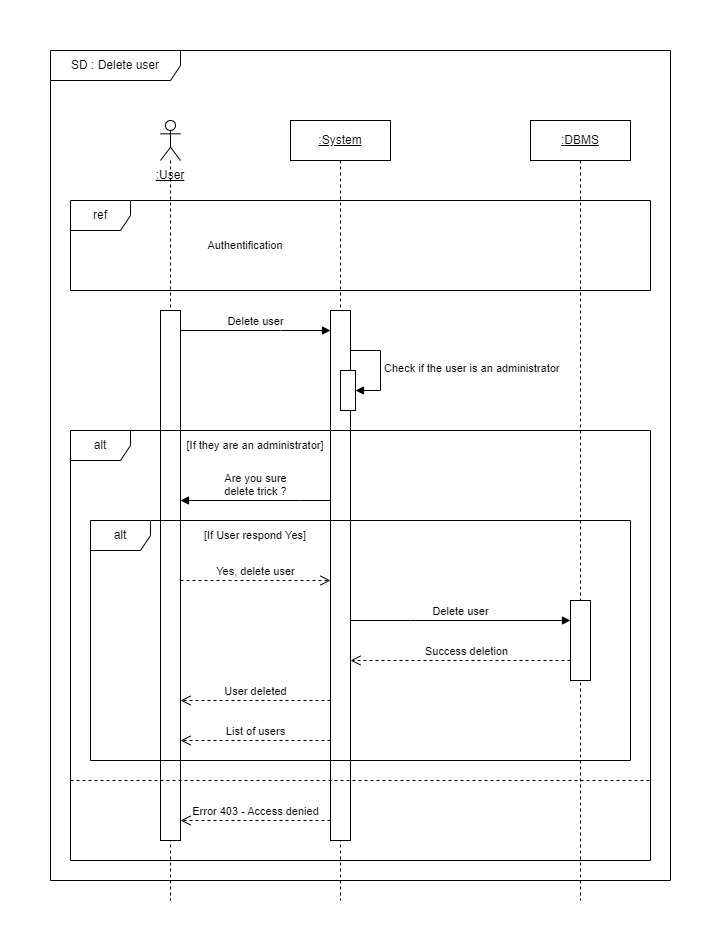

The diagram above was exported from draw.io. Its source (the exported page's mxGraphModel, read from the mxfile embedded in the PNG):
<mxGraphModel dx="1418" dy="838" grid="1" gridSize="10" guides="1" tooltips="1" connect="1" arrows="1" fold="1" page="1" pageScale="1" pageWidth="827" pageHeight="1169" math="0" shadow="0">
  <root>
    <mxCell id="0" />
    <mxCell id="1" parent="0" />
    <mxCell id="O4-TyMAHHjf7SwJrlcSo-1" value="" style="shape=umlLifeline;perimeter=lifelinePerimeter;whiteSpace=wrap;html=1;container=1;dropTarget=0;collapsible=0;recursiveResize=0;outlineConnect=0;portConstraint=eastwest;newEdgeStyle={&quot;edgeStyle&quot;:&quot;elbowEdgeStyle&quot;,&quot;elbow&quot;:&quot;vertical&quot;,&quot;curved&quot;:0,&quot;rounded&quot;:0};participant=umlActor;" parent="1" vertex="1">
      <mxGeometry x="150" y="110" width="20" height="780" as="geometry" />
    </mxCell>
    <mxCell id="O4-TyMAHHjf7SwJrlcSo-2" value="SD : Delete user" style="shape=umlFrame;whiteSpace=wrap;html=1;pointerEvents=0;width=130;height=30;" parent="1" vertex="1">
      <mxGeometry x="40" y="40" width="620" height="830" as="geometry" />
    </mxCell>
    <mxCell id="O4-TyMAHHjf7SwJrlcSo-3" value="&lt;u&gt;:System&lt;/u&gt;" style="shape=umlLifeline;perimeter=lifelinePerimeter;whiteSpace=wrap;html=1;container=1;dropTarget=0;collapsible=0;recursiveResize=0;outlineConnect=0;portConstraint=eastwest;newEdgeStyle={&quot;edgeStyle&quot;:&quot;elbowEdgeStyle&quot;,&quot;elbow&quot;:&quot;vertical&quot;,&quot;curved&quot;:0,&quot;rounded&quot;:0};" parent="1" vertex="1">
      <mxGeometry x="280" y="110" width="100" height="780" as="geometry" />
    </mxCell>
    <mxCell id="O4-TyMAHHjf7SwJrlcSo-9" value="" style="html=1;points=[];perimeter=orthogonalPerimeter;outlineConnect=0;targetShapes=umlLifeline;portConstraint=eastwest;newEdgeStyle={&quot;edgeStyle&quot;:&quot;elbowEdgeStyle&quot;,&quot;elbow&quot;:&quot;vertical&quot;,&quot;curved&quot;:0,&quot;rounded&quot;:0};" parent="O4-TyMAHHjf7SwJrlcSo-3" vertex="1">
      <mxGeometry x="40" y="190" width="20" height="530" as="geometry" />
    </mxCell>
    <mxCell id="O4-TyMAHHjf7SwJrlcSo-15" value="" style="html=1;points=[];perimeter=orthogonalPerimeter;outlineConnect=0;targetShapes=umlLifeline;portConstraint=eastwest;newEdgeStyle={&quot;edgeStyle&quot;:&quot;elbowEdgeStyle&quot;,&quot;elbow&quot;:&quot;vertical&quot;,&quot;curved&quot;:0,&quot;rounded&quot;:0};" parent="O4-TyMAHHjf7SwJrlcSo-3" vertex="1">
      <mxGeometry x="50" y="250" width="15" height="40" as="geometry" />
    </mxCell>
    <mxCell id="O4-TyMAHHjf7SwJrlcSo-16" value="Check if the user is an administrator" style="html=1;align=left;spacingLeft=2;endArrow=block;rounded=0;edgeStyle=orthogonalEdgeStyle;curved=0;rounded=0;" parent="O4-TyMAHHjf7SwJrlcSo-3" target="O4-TyMAHHjf7SwJrlcSo-15" edge="1">
      <mxGeometry x="0.0105" relative="1" as="geometry">
        <mxPoint x="60" y="230" as="sourcePoint" />
        <Array as="points">
          <mxPoint x="90" y="230" />
          <mxPoint x="90" y="270" />
        </Array>
        <mxPoint as="offset" />
      </mxGeometry>
    </mxCell>
    <mxCell id="O4-TyMAHHjf7SwJrlcSo-4" value="ref" style="shape=umlFrame;whiteSpace=wrap;html=1;pointerEvents=0;" parent="1" vertex="1">
      <mxGeometry x="60" y="190" width="580" height="90" as="geometry" />
    </mxCell>
    <mxCell id="O4-TyMAHHjf7SwJrlcSo-5" value="Authentification" style="text;html=1;strokeColor=none;fillColor=none;align=center;verticalAlign=middle;whiteSpace=wrap;rounded=0;fontSize=11;" parent="1" vertex="1">
      <mxGeometry x="205" y="220" width="60" height="30" as="geometry" />
    </mxCell>
    <mxCell id="O4-TyMAHHjf7SwJrlcSo-6" value="&lt;span&gt;:&lt;/span&gt;DBMS" style="shape=umlLifeline;perimeter=lifelinePerimeter;whiteSpace=wrap;html=1;container=1;dropTarget=0;collapsible=0;recursiveResize=0;outlineConnect=0;portConstraint=eastwest;newEdgeStyle={&quot;edgeStyle&quot;:&quot;elbowEdgeStyle&quot;,&quot;elbow&quot;:&quot;vertical&quot;,&quot;curved&quot;:0,&quot;rounded&quot;:0};fontStyle=4" parent="1" vertex="1">
      <mxGeometry x="520" y="110" width="100" height="780" as="geometry" />
    </mxCell>
    <mxCell id="O4-TyMAHHjf7SwJrlcSo-10" value="Delete user" style="html=1;verticalAlign=bottom;endArrow=block;edgeStyle=elbowEdgeStyle;elbow=vertical;curved=0;rounded=0;" parent="1" source="Q9l4SY10n87APZx5L1Rv-1" target="O4-TyMAHHjf7SwJrlcSo-9" edge="1">
      <mxGeometry relative="1" as="geometry">
        <mxPoint x="159.5" y="320" as="sourcePoint" />
        <Array as="points">
          <mxPoint x="270" y="320" />
          <mxPoint x="290" y="310" />
          <mxPoint x="270" y="360" />
          <mxPoint x="340" y="360" />
        </Array>
      </mxGeometry>
    </mxCell>
    <mxCell id="O4-TyMAHHjf7SwJrlcSo-13" value=":User" style="text;html=1;strokeColor=none;fillColor=none;align=center;verticalAlign=middle;whiteSpace=wrap;rounded=0;fontStyle=4" parent="1" vertex="1">
      <mxGeometry x="130" y="150" width="60" height="30" as="geometry" />
    </mxCell>
    <mxCell id="Q9l4SY10n87APZx5L1Rv-1" value="" style="html=1;points=[];perimeter=orthogonalPerimeter;outlineConnect=0;targetShapes=umlLifeline;portConstraint=eastwest;newEdgeStyle={&quot;edgeStyle&quot;:&quot;elbowEdgeStyle&quot;,&quot;elbow&quot;:&quot;vertical&quot;,&quot;curved&quot;:0,&quot;rounded&quot;:0};" parent="1" vertex="1">
      <mxGeometry x="150" y="300" width="20" height="530" as="geometry" />
    </mxCell>
    <mxCell id="vJBIodRDth-hA-2E8X3c-1" value="alt" style="shape=umlFrame;whiteSpace=wrap;html=1;pointerEvents=0;" parent="1" vertex="1">
      <mxGeometry x="60" y="420" width="580" height="430" as="geometry" />
    </mxCell>
    <mxCell id="vJBIodRDth-hA-2E8X3c-2" value="[If they are an administrator]" style="text;html=1;strokeColor=none;fillColor=none;align=center;verticalAlign=middle;whiteSpace=wrap;rounded=0;fontSize=11;" parent="1" vertex="1">
      <mxGeometry x="170" y="420" width="150" height="30" as="geometry" />
    </mxCell>
    <mxCell id="vJBIodRDth-hA-2E8X3c-15" value="" style="endArrow=none;dashed=1;html=1;rounded=0;" parent="1" edge="1">
      <mxGeometry width="50" height="50" relative="1" as="geometry">
        <mxPoint x="60" y="770" as="sourcePoint" />
        <mxPoint x="640" y="770" as="targetPoint" />
      </mxGeometry>
    </mxCell>
    <mxCell id="vJBIodRDth-hA-2E8X3c-16" value="Error 403 - Access denied" style="html=1;verticalAlign=bottom;endArrow=open;dashed=1;endSize=8;edgeStyle=elbowEdgeStyle;elbow=vertical;curved=0;rounded=0;" parent="1" edge="1">
      <mxGeometry relative="1" as="geometry">
        <mxPoint x="170" y="810" as="targetPoint" />
        <mxPoint x="320" y="810" as="sourcePoint" />
        <Array as="points">
          <mxPoint x="280" y="810" />
          <mxPoint x="260" y="790" />
          <mxPoint x="300" y="770" />
          <mxPoint x="185.25" y="780" />
          <mxPoint x="285.25" y="740" />
          <mxPoint x="315.25" y="740" />
        </Array>
      </mxGeometry>
    </mxCell>
    <mxCell id="BozUKz3jjTDhhHzkTXF--1" value="Are you sure &lt;br&gt;delete trick ?" style="html=1;verticalAlign=bottom;endArrow=block;edgeStyle=elbowEdgeStyle;elbow=vertical;curved=0;rounded=0;" edge="1" parent="1">
      <mxGeometry relative="1" as="geometry">
        <mxPoint x="320" y="490" as="sourcePoint" />
        <Array as="points">
          <mxPoint x="290" y="490" />
        </Array>
        <mxPoint x="170" y="490" as="targetPoint" />
        <mxPoint as="offset" />
      </mxGeometry>
    </mxCell>
    <mxCell id="BozUKz3jjTDhhHzkTXF--2" value="" style="html=1;points=[];perimeter=orthogonalPerimeter;outlineConnect=0;targetShapes=umlLifeline;portConstraint=eastwest;newEdgeStyle={&quot;edgeStyle&quot;:&quot;elbowEdgeStyle&quot;,&quot;elbow&quot;:&quot;vertical&quot;,&quot;curved&quot;:0,&quot;rounded&quot;:0};" vertex="1" parent="1">
      <mxGeometry x="560" y="590" width="20" height="80" as="geometry" />
    </mxCell>
    <mxCell id="BozUKz3jjTDhhHzkTXF--3" value="alt" style="shape=umlFrame;whiteSpace=wrap;html=1;pointerEvents=0;" vertex="1" parent="1">
      <mxGeometry x="80" y="510" width="540" height="240" as="geometry" />
    </mxCell>
    <mxCell id="BozUKz3jjTDhhHzkTXF--4" value="Yes, delete user" style="html=1;verticalAlign=bottom;endArrow=open;dashed=1;endSize=8;edgeStyle=elbowEdgeStyle;elbow=vertical;curved=0;rounded=0;" edge="1" parent="1">
      <mxGeometry relative="1" as="geometry">
        <mxPoint x="320" y="570" as="targetPoint" />
        <mxPoint x="170" y="570" as="sourcePoint" />
        <Array as="points">
          <mxPoint x="220" y="570" />
          <mxPoint x="250" y="590" />
          <mxPoint x="230" y="540" />
          <mxPoint x="270" y="560" />
          <mxPoint x="250" y="530" />
        </Array>
        <mxPoint as="offset" />
      </mxGeometry>
    </mxCell>
    <mxCell id="BozUKz3jjTDhhHzkTXF--5" value="[If User respond Yes]" style="text;html=1;strokeColor=none;fillColor=none;align=center;verticalAlign=middle;whiteSpace=wrap;rounded=0;fontSize=11;" vertex="1" parent="1">
      <mxGeometry x="170" y="510" width="150" height="30" as="geometry" />
    </mxCell>
    <mxCell id="BozUKz3jjTDhhHzkTXF--6" value="Delete user" style="html=1;verticalAlign=bottom;endArrow=block;edgeStyle=elbowEdgeStyle;elbow=vertical;curved=0;rounded=0;" edge="1" parent="1" target="BozUKz3jjTDhhHzkTXF--2">
      <mxGeometry relative="1" as="geometry">
        <mxPoint x="340" y="610" as="sourcePoint" />
        <Array as="points">
          <mxPoint x="400" y="610" />
        </Array>
      </mxGeometry>
    </mxCell>
    <mxCell id="BozUKz3jjTDhhHzkTXF--7" value="Success deletion" style="html=1;verticalAlign=bottom;endArrow=open;dashed=1;endSize=8;edgeStyle=elbowEdgeStyle;elbow=vertical;curved=0;rounded=0;" edge="1" parent="1" source="BozUKz3jjTDhhHzkTXF--2">
      <mxGeometry x="-0.0526" relative="1" as="geometry">
        <mxPoint x="340" y="650" as="targetPoint" />
        <Array as="points">
          <mxPoint x="480" y="650" />
        </Array>
        <mxPoint as="offset" />
      </mxGeometry>
    </mxCell>
    <mxCell id="BozUKz3jjTDhhHzkTXF--8" value="List of users" style="html=1;verticalAlign=bottom;endArrow=open;dashed=1;endSize=8;edgeStyle=elbowEdgeStyle;elbow=vertical;curved=0;rounded=0;" edge="1" parent="1">
      <mxGeometry relative="1" as="geometry">
        <mxPoint x="170" y="730" as="targetPoint" />
        <mxPoint x="320" y="730" as="sourcePoint" />
        <Array as="points">
          <mxPoint x="280" y="730" />
          <mxPoint x="260" y="710" />
          <mxPoint x="300" y="690" />
          <mxPoint x="185.25" y="700" />
          <mxPoint x="285.25" y="660" />
          <mxPoint x="315.25" y="660" />
        </Array>
      </mxGeometry>
    </mxCell>
    <mxCell id="BozUKz3jjTDhhHzkTXF--9" value="User deleted" style="html=1;verticalAlign=bottom;endArrow=open;dashed=1;endSize=8;edgeStyle=elbowEdgeStyle;elbow=vertical;curved=0;rounded=0;" edge="1" parent="1">
      <mxGeometry relative="1" as="geometry">
        <mxPoint x="170" y="690" as="targetPoint" />
        <mxPoint x="320" y="690" as="sourcePoint" />
        <Array as="points">
          <mxPoint x="260" y="690" />
          <mxPoint x="300" y="670" />
          <mxPoint x="185.25" y="680" />
          <mxPoint x="285.25" y="640" />
          <mxPoint x="315.25" y="640" />
        </Array>
      </mxGeometry>
    </mxCell>
  </root>
</mxGraphModel>